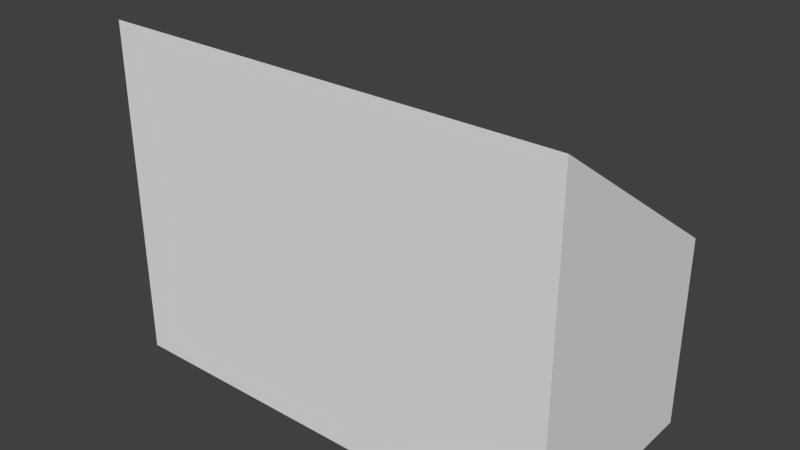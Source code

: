# Source: serialbus.blend  (saved by Blender 2.67.0; exported with 4.5.12 LTS)
import bpy
from mathutils import Matrix  # noqa: F401  (used for matrix-valued properties, if any)

bpy.ops.wm.read_factory_settings(use_empty=True)
scene = bpy.context.scene
scene.name = 'Scene'

# ---- collections
col_collection_1 = bpy.data.collections.new('Collection 1'); scene.collection.children.link(col_collection_1)

# ---- materials (node trees are filled in below, after node groups)
mat_material = bpy.data.materials.new('Material')
mat_material.alpha_threshold = 0.0
mat_material.use_transparent_shadow = False
mat_material.roughness = 0.5
mat_material.line_color = (0.0, 0.0, 0.0, 1.0)

# ---- material node trees

# ---- world
world_world = bpy.data.worlds.new('World'); scene.world = world_world
world_world.color = (0.05088, 0.05088, 0.05088)
world_world.use_sun_shadow = False
world_world.sun_shadow_jitter_overblur = 0.0
world_world.cycles.sampling_method = 'MANUAL'
world_world.cycles.sample_map_resolution = 256

# ---- meshes
me_base = bpy.data.meshes.new('base')
me_base.from_pydata([(-0.3864, 0.5455, -1.0), (-0.3864, 0.9091, -1.0), (0.3864, 0.9091, -1.0), (0.3864, 0.5455, -1.0), (-0.3864, 0.5455, -0.65), (-0.3864, 0.9091, -0.375), (0.3864, 0.9091, -0.375), (0.3864, 0.5455, -0.65)], [], [(4, 5, 1, 0), (5, 6, 2, 1), (6, 7, 3, 2), (7, 4, 0, 3), (0, 1, 2, 3), (7, 6, 5, 4)])
_uv = me_base.uv_layers.new(name='UVMap')
_uv.uv.foreach_set('vector', [0.75, 0.6562, 0.5625, 0.7812, 0.5625, 0.5, 0.75, 0.5, 0.3125, 1.0, 0.3125, 0.5, 0.5, 0.5, 0.5, 1.0, 0.75, 0.8125, 0.5625, 0.6875, 0.5625, 0.5, 0.75, 0.5, 0.125, 1.0, 0.125, 0.5, 0.2812, 0.5, 0.2812, 1.0, 1.0, 0.625, 0.7812, 0.625, 0.7812, 0.0, 1.0, 0.0, 0.2812, 1.0, 0.125, 1.0, 0.125, 0.5, 0.2812, 0.5])
me_base.materials.append(mat_material)
me_base.use_remesh_preserve_volume = False
me_base.use_remesh_preserve_attributes = False
me_base.use_mirror_vertex_groups = False
me_base.update()

# ---- objects
ob_base = bpy.data.objects.new('base', me_base)

# ---- transforms, parenting, visibility, modifiers, constraints
ob_base.location = (0.0, 0.0, 0.5)
ob_base.rotation_euler = (0.0, -0.0, 3.142)
ob_base.scale = (0.55, 0.55, 0.5)
ob_base.lineart.crease_threshold = 0.0

# ---- collection membership
col_collection_1.objects.link(ob_base)

# ---- scene / render settings (as saved in the file)
scene.frame_start = 1; scene.frame_end = 250; scene.frame_set(1)
scene.render.engine = 'BLENDER_EEVEE_NEXT'
scene.render.image_settings.color_mode = 'RGB'
scene.render.image_settings.compression = 90
scene.render.resolution_percentage = 50
scene.render.dither_intensity = 0.0
scene.cycles.use_denoising = False
scene.cycles.samples = 10
scene.cycles.sampling_pattern = 'TABULATED_SOBOL'
scene.cycles.light_sampling_threshold = 0.0
scene.cycles.use_adaptive_sampling = False
scene.cycles.use_light_tree = False
scene.cycles.blur_glossy = 0.0
scene.cycles.volume_bounces = 1
scene.cycles.pixel_filter_type = 'GAUSSIAN'
scene.cycles.sample_clamp_indirect = 0.0
scene.view_settings.view_transform = 'Standard'
bpy.context.view_layer.update()

# ---- added for rendering (the .blend has no active camera and no usable light): camera, sun
cam_auto = bpy.data.cameras.new('AutoCamera')
cam_auto.lens = 50.0
cam_auto.sensor_width = 36.0
cam_auto.clip_end = 1000.0
ob_auto_camera = bpy.data.objects.new('AutoCamera', cam_auto)
scene.collection.objects.link(ob_auto_camera)
ob_auto_camera.location = (0.521979, -1.02639, 0.573833)
ob_auto_camera.rotation_euler = (1.09748, -7.21219e-08, 0.694738)
scene.camera = ob_auto_camera
light_auto_sun = bpy.data.lights.new('AutoSun', 'SUN')
light_auto_sun.energy = 3.0
light_auto_sun.angle = 0.0523599
ob_auto_sun = bpy.data.objects.new('AutoSun', light_auto_sun)
scene.collection.objects.link(ob_auto_sun)
ob_auto_sun.rotation_euler = (0.872665, 0.174533, 0.523599)
bpy.context.view_layer.update()
